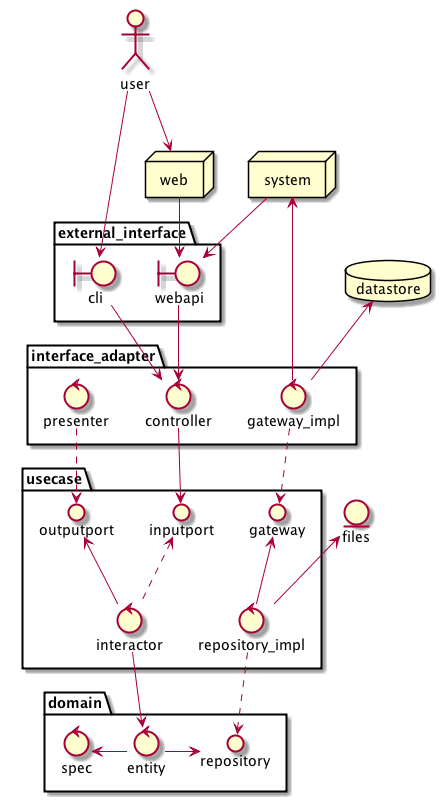

The diagram above was rendered by PlantUML. Its source (embedded in the PNG):
@startuml


actor user
node web
node system
database datastore

entity files

package domain {
  control entity
  control spec
  interface repository
}
package usecase {
  control repository_impl
  interface gateway
  interface inputport
  interface outputport
  control interactor
}
package interface_adapter {
  control controller
  control presenter
  control gateway_impl
}
package external_interface {
  boundary cli
  boundary webapi
}


/' domain '/
spec <-right- entity
entity -right-> repository

/' usecase '/
outputport <-down- interactor
interactor -down-> entity
gateway <-down- repository_impl
files <-down- repository_impl

inputport <.down. interactor
repository_impl .down.> repository

/' interface_adapter '/
controller -down-> inputport

presenter .down.> outputport
gateway_impl .down.> gateway

/' external_interface '/
webapi -down-> controller
cli -down-> controller

/' boundary '/
cli <-up- user
webapi <-up- web
web <-up- user
system -down-> webapi
system <-down- gateway_impl
datastore <-down- gateway_impl


@enduml